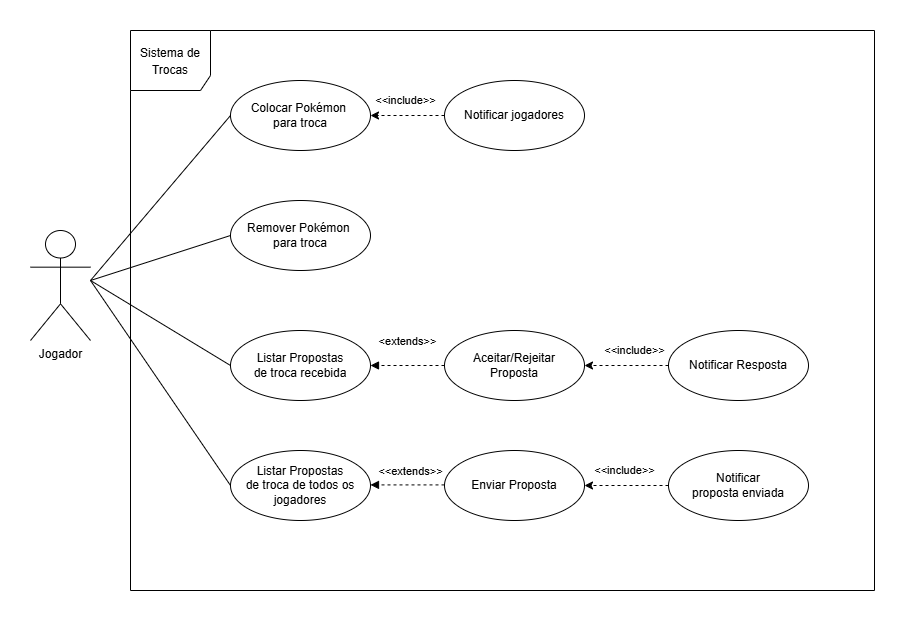

The diagram above was exported from draw.io. Its source (the exported page's mxGraphModel, read from the mxfile embedded in the PNG):
<mxGraphModel dx="4217" dy="739" grid="0" gridSize="10" guides="1" tooltips="1" connect="1" arrows="1" fold="1" page="1" pageScale="1" pageWidth="2339" pageHeight="3300" math="0" shadow="0">
  <root>
    <mxCell id="0" />
    <mxCell id="1" parent="0" />
    <mxCell id="NMYu_QoLpcLyIMtVE9NH-37" style="rounded=0;orthogonalLoop=1;jettySize=auto;html=1;entryX=0;entryY=0.5;entryDx=0;entryDy=0;endArrow=none;startFill=0;" parent="1" target="NMYu_QoLpcLyIMtVE9NH-9" edge="1">
      <mxGeometry relative="1" as="geometry">
        <mxPoint x="-1574" y="910" as="sourcePoint" />
        <mxPoint x="-1388.9999999999993" y="680" as="targetPoint" />
      </mxGeometry>
    </mxCell>
    <mxCell id="NMYu_QoLpcLyIMtVE9NH-41" style="rounded=0;orthogonalLoop=1;jettySize=auto;html=1;endArrow=none;startFill=0;entryX=0;entryY=0.5;entryDx=0;entryDy=0;" parent="1" target="NMYu_QoLpcLyIMtVE9NH-19" edge="1">
      <mxGeometry relative="1" as="geometry">
        <mxPoint x="-1574" y="910" as="sourcePoint" />
        <mxPoint x="-1544" y="326.8" as="targetPoint" />
      </mxGeometry>
    </mxCell>
    <mxCell id="NMYu_QoLpcLyIMtVE9NH-47" style="rounded=0;orthogonalLoop=1;jettySize=auto;html=1;endArrow=none;startFill=0;entryX=0;entryY=0.5;entryDx=0;entryDy=0;" parent="1" target="yUS67HaHPjOWul8GafoY-1" edge="1">
      <mxGeometry relative="1" as="geometry">
        <mxPoint x="-1574" y="910" as="sourcePoint" />
        <mxPoint x="-1650" y="1115.9410903033088" as="targetPoint" />
      </mxGeometry>
    </mxCell>
    <mxCell id="NMYu_QoLpcLyIMtVE9NH-1" value="Jogador" style="shape=umlActor;verticalLabelPosition=bottom;verticalAlign=top;html=1;outlineConnect=0;" parent="1" vertex="1">
      <mxGeometry x="-1634" y="860" width="60" height="110" as="geometry" />
    </mxCell>
    <mxCell id="NMYu_QoLpcLyIMtVE9NH-9" value="Colocar Pokémon&amp;nbsp;&lt;div&gt;para troca&lt;/div&gt;" style="ellipse;whiteSpace=wrap;html=1;" parent="1" vertex="1">
      <mxGeometry x="-1434" y="710" width="140" height="70" as="geometry" />
    </mxCell>
    <mxCell id="NMYu_QoLpcLyIMtVE9NH-16" value="&lt;font&gt;Notificar&lt;/font&gt;&lt;div&gt;&lt;font&gt;proposta enviada&lt;/font&gt;&lt;/div&gt;" style="ellipse;whiteSpace=wrap;html=1;" parent="1" vertex="1">
      <mxGeometry x="-996" y="1080" width="140" height="70" as="geometry" />
    </mxCell>
    <mxCell id="NMYu_QoLpcLyIMtVE9NH-17" value="&lt;font style=&quot;font-size: 12px;&quot;&gt;Sistema de Trocas&lt;/font&gt;" style="shape=umlFrame;whiteSpace=wrap;html=1;pointerEvents=0;align=center;width=80;height=60;fontSize=14;verticalAlign=middle;" parent="1" vertex="1">
      <mxGeometry x="-1534" y="660" width="744" height="560" as="geometry" />
    </mxCell>
    <mxCell id="NMYu_QoLpcLyIMtVE9NH-19" value="Listar Propostas&lt;div&gt;de troca recebida&lt;/div&gt;" style="ellipse;whiteSpace=wrap;html=1;" parent="1" vertex="1">
      <mxGeometry x="-1434" y="960" width="140" height="70" as="geometry" />
    </mxCell>
    <mxCell id="NMYu_QoLpcLyIMtVE9NH-49" value="&amp;lt;&amp;lt;include&amp;gt;&amp;gt;" style="edgeStyle=none;shape=connector;rounded=0;orthogonalLoop=1;jettySize=auto;html=1;strokeColor=default;align=center;verticalAlign=middle;fontFamily=Helvetica;fontSize=11;fontColor=default;labelBackgroundColor=default;startFill=0;endArrow=classic;endFill=1;exitX=0;exitY=0.5;exitDx=0;exitDy=0;dashed=1;" parent="1" source="NMYu_QoLpcLyIMtVE9NH-16" target="NMYu_QoLpcLyIMtVE9NH-32" edge="1">
      <mxGeometry x="0.0476" y="-15" relative="1" as="geometry">
        <mxPoint as="offset" />
      </mxGeometry>
    </mxCell>
    <mxCell id="NMYu_QoLpcLyIMtVE9NH-32" value="Enviar Proposta" style="ellipse;whiteSpace=wrap;html=1;" parent="1" vertex="1">
      <mxGeometry x="-1220" y="1080" width="140" height="70" as="geometry" />
    </mxCell>
    <mxCell id="NMYu_QoLpcLyIMtVE9NH-55" style="edgeStyle=none;shape=connector;rounded=0;orthogonalLoop=1;jettySize=auto;html=1;entryX=1;entryY=0.5;entryDx=0;entryDy=0;strokeColor=default;align=center;verticalAlign=middle;fontFamily=Helvetica;fontSize=11;fontColor=default;labelBackgroundColor=default;startFill=0;endArrow=block;startArrow=none;dashed=1;exitX=0;exitY=0.5;exitDx=0;exitDy=0;endFill=1;" parent="1" source="NMYu_QoLpcLyIMtVE9NH-53" edge="1">
      <mxGeometry relative="1" as="geometry">
        <mxPoint x="-1294" y="995" as="targetPoint" />
      </mxGeometry>
    </mxCell>
    <mxCell id="NMYu_QoLpcLyIMtVE9NH-53" value="Aceitar/Rejeitar&lt;br&gt;Proposta" style="ellipse;whiteSpace=wrap;html=1;" parent="1" vertex="1">
      <mxGeometry x="-1220" y="960" width="140" height="70" as="geometry" />
    </mxCell>
    <mxCell id="NMYu_QoLpcLyIMtVE9NH-58" value="&amp;lt;extends&amp;gt;&amp;gt;" style="edgeLabel;html=1;align=center;verticalAlign=middle;resizable=0;points=[];fontFamily=Helvetica;fontSize=11;fontColor=default;labelBackgroundColor=default;" parent="1" vertex="1" connectable="0">
      <mxGeometry x="-1270.0039613479978" y="1080.0001552810008" as="geometry">
        <mxPoint x="12" y="-110" as="offset" />
      </mxGeometry>
    </mxCell>
    <mxCell id="59EDUlRn_vbI9wuLLdil-2" value="&amp;lt;&amp;lt;include&amp;gt;&amp;gt;" style="rounded=0;orthogonalLoop=1;jettySize=auto;html=1;entryX=1;entryY=0.5;entryDx=0;entryDy=0;dashed=1;" parent="1" source="59EDUlRn_vbI9wuLLdil-1" target="NMYu_QoLpcLyIMtVE9NH-9" edge="1">
      <mxGeometry x="0.04" y="-15" relative="1" as="geometry">
        <mxPoint as="offset" />
      </mxGeometry>
    </mxCell>
    <mxCell id="59EDUlRn_vbI9wuLLdil-1" value="Notificar jogadores" style="ellipse;whiteSpace=wrap;html=1;" parent="1" vertex="1">
      <mxGeometry x="-1220" y="710" width="140" height="70" as="geometry" />
    </mxCell>
    <mxCell id="ViSTNP9GfkqznAK7LXpd-1" value="Notificar Resposta" style="ellipse;whiteSpace=wrap;html=1;" parent="1" vertex="1">
      <mxGeometry x="-996" y="960" width="140" height="70" as="geometry" />
    </mxCell>
    <mxCell id="ViSTNP9GfkqznAK7LXpd-4" value="&amp;lt;&amp;lt;include&amp;gt;&amp;gt;" style="edgeStyle=none;shape=connector;rounded=0;orthogonalLoop=1;jettySize=auto;html=1;strokeColor=default;align=center;verticalAlign=middle;fontFamily=Helvetica;fontSize=11;fontColor=default;labelBackgroundColor=default;startFill=0;endArrow=classic;endFill=1;entryX=1;entryY=0.5;entryDx=0;entryDy=0;dashed=1;exitX=0;exitY=0.5;exitDx=0;exitDy=0;" parent="1" source="ViSTNP9GfkqznAK7LXpd-1" target="NMYu_QoLpcLyIMtVE9NH-53" edge="1">
      <mxGeometry x="-0.2" y="-15" relative="1" as="geometry">
        <mxPoint as="offset" />
        <mxPoint x="-1064" y="995" as="sourcePoint" />
        <mxPoint x="-1104" y="1045" as="targetPoint" />
      </mxGeometry>
    </mxCell>
    <mxCell id="CLjCS9OHPzFxa9TvdEnF-4" style="rounded=0;orthogonalLoop=1;jettySize=auto;html=1;endArrow=none;startFill=0;exitX=0;exitY=0.5;exitDx=0;exitDy=0;" parent="1" source="CLjCS9OHPzFxa9TvdEnF-1" edge="1">
      <mxGeometry relative="1" as="geometry">
        <mxPoint x="-1574" y="910" as="targetPoint" />
      </mxGeometry>
    </mxCell>
    <mxCell id="CLjCS9OHPzFxa9TvdEnF-1" value="Remover Pokémon&amp;nbsp;&lt;div&gt;para troca&lt;/div&gt;" style="ellipse;whiteSpace=wrap;html=1;" parent="1" vertex="1">
      <mxGeometry x="-1434" y="830" width="140" height="70" as="geometry" />
    </mxCell>
    <mxCell id="yUS67HaHPjOWul8GafoY-1" value="Listar Propostas&lt;div&gt;de troca de todos os jogadores&lt;/div&gt;" style="ellipse;whiteSpace=wrap;html=1;" vertex="1" parent="1">
      <mxGeometry x="-1434" y="1080" width="140" height="70" as="geometry" />
    </mxCell>
    <mxCell id="yUS67HaHPjOWul8GafoY-3" style="edgeStyle=none;shape=connector;rounded=0;orthogonalLoop=1;jettySize=auto;html=1;entryX=1;entryY=0.5;entryDx=0;entryDy=0;strokeColor=default;align=center;verticalAlign=middle;fontFamily=Helvetica;fontSize=11;fontColor=default;labelBackgroundColor=default;startFill=0;endArrow=block;startArrow=none;dashed=1;exitX=0;exitY=0.5;exitDx=0;exitDy=0;endFill=1;" edge="1" parent="1">
      <mxGeometry relative="1" as="geometry">
        <mxPoint x="-1294" y="1114.41" as="targetPoint" />
        <mxPoint x="-1220" y="1114.41" as="sourcePoint" />
      </mxGeometry>
    </mxCell>
    <mxCell id="yUS67HaHPjOWul8GafoY-4" value="&amp;lt;&amp;lt;extends&amp;gt;&amp;gt;" style="edgeLabel;html=1;align=center;verticalAlign=middle;resizable=0;points=[];" vertex="1" connectable="0" parent="yUS67HaHPjOWul8GafoY-3">
      <mxGeometry x="-0.0556" y="1" relative="1" as="geometry">
        <mxPoint y="-15" as="offset" />
      </mxGeometry>
    </mxCell>
  </root>
</mxGraphModel>